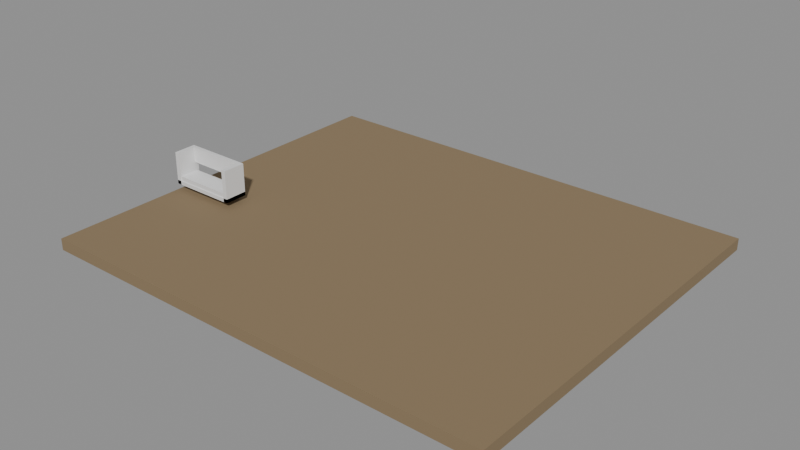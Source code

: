 # Source: e0243_after.blend  (saved by Blender 5.2.44; exported with 4.5.12 LTS)
import bpy
from mathutils import Matrix  # noqa: F401  (used for matrix-valued properties, if any)

bpy.ops.wm.read_factory_settings(use_empty=True)
scene = bpy.context.scene
scene.name = 'Scene'

# ---- materials (node trees are filled in below, after node groups)
mat_cesped = bpy.data.materials.new('Cesped')
mat_madera = bpy.data.materials.new('Madera')

# ---- material node trees
mat_cesped.use_nodes = True; mat_cesped.node_tree.nodes.clear()
_N = mat_cesped.node_tree.nodes; _L = mat_cesped.node_tree.links
n0 = _N.new('ShaderNodeBsdfPrincipled'); n0.name = 'Principled BSDF'; n0.location = (-200, 100)
n0.inputs[0].default_value = (0.25, 0.18, 0.1, 1.0)
n0.inputs[2].default_value = 0.9
n0.inputs[3].default_value = 1.45
n0.inputs[10].default_value = 0.005
n1 = _N.new('ShaderNodeOutputMaterial'); n1.name = 'Material Output'; n1.location = (200, 100)
_L.new(n0.outputs[0], n1.inputs[0])
n1.is_active_output = True
mat_madera.use_nodes = True; mat_madera.node_tree.nodes.clear()
_N = mat_madera.node_tree.nodes; _L = mat_madera.node_tree.links
n0 = _N.new('ShaderNodeBsdfPrincipled'); n0.name = 'Principled BSDF'; n0.location = (-200, 100)
n0.inputs[3].default_value = 1.45
n0.inputs[10].default_value = 0.005
n1 = _N.new('ShaderNodeOutputMaterial'); n1.name = 'Material Output'; n1.location = (200, 100)
_L.new(n0.outputs[0], n1.inputs[0])
n1.is_active_output = True

# ---- meshes
me_parque_cesped_cuerpo_mesh = bpy.data.meshes.new('Parque_Cesped_Cuerpo_mesh')
me_parque_cesped_cuerpo_mesh.from_pydata([(0.0, 0.0, 0.0), (12.0, 0.0, 0.0), (12.0, 10.0, 0.0), (0.0, 10.0, 0.0), (0.0, 0.0, 0.3), (12.0, 0.0, 0.3), (12.0, 10.0, 0.3), (0.0, 10.0, 0.3)], [], [(0, 1, 2, 3), (4, 5, 6, 7), (0, 1, 5, 4), (1, 2, 6, 5), (2, 3, 7, 6), (3, 0, 4, 7)])
me_parque_cesped_cuerpo_mesh.materials.append(mat_cesped)
me_parque_cesped_cuerpo_mesh.update()
me_banco_parque_base_mesh = bpy.data.meshes.new('Banco_Parque_Base_mesh')
me_banco_parque_base_mesh.from_pydata([(0.0, 0.0, 0.0), (1.8, 0.0, 0.0), (1.8, 0.6, 0.0), (0.0, 0.6, 0.0), (0.0, 0.0, 0.1), (1.8, 0.0, 0.1), (1.8, 0.6, 0.1), (0.0, 0.6, 0.1)], [], [(0, 1, 2, 3), (4, 5, 6, 7), (0, 1, 5, 4), (1, 2, 6, 5), (2, 3, 7, 6), (3, 0, 4, 7)])
me_banco_parque_base_mesh.materials.append(mat_madera)
me_banco_parque_base_mesh.update()
me_banco_parque_cojin_mesh = bpy.data.meshes.new('Banco_Parque_Cojin_mesh')
me_banco_parque_cojin_mesh.from_pydata([(0.0, 0.0, 0.0), (1.72, 0.0, 0.0), (1.72, 0.52, 0.0), (0.0, 0.52, 0.0), (0.0, 0.0, 0.12), (1.72, 0.0, 0.12), (1.72, 0.52, 0.12), (0.0, 0.52, 0.12)], [], [(0, 1, 2, 3), (4, 5, 6, 7), (0, 1, 5, 4), (1, 2, 6, 5), (2, 3, 7, 6), (3, 0, 4, 7)])
me_banco_parque_cojin_mesh.materials.append(mat_madera)
me_banco_parque_cojin_mesh.update()
me_banco_parque_respaldo_mesh = bpy.data.meshes.new('Banco_Parque_Respaldo_mesh')
me_banco_parque_respaldo_mesh.from_pydata([(0.0, 0.0, 0.0), (1.56, 0.0, 0.0), (1.56, 0.1, 0.0), (0.0, 0.1, 0.0), (0.0, 0.0, 0.4), (1.56, 0.0, 0.4), (1.56, 0.1, 0.4), (0.0, 0.1, 0.4)], [], [(0, 1, 2, 3), (4, 5, 6, 7), (0, 1, 5, 4), (1, 2, 6, 5), (2, 3, 7, 6), (3, 0, 4, 7)])
me_banco_parque_respaldo_mesh.materials.append(mat_madera)
me_banco_parque_respaldo_mesh.update()
me_banco_parque_brazo_izq_mesh = bpy.data.meshes.new('Banco_Parque_Brazo_Izq_mesh')
me_banco_parque_brazo_izq_mesh.from_pydata([(0.0, 0.0, 0.0), (0.12, 0.0, 0.0), (0.12, 0.6, 0.0), (0.0, 0.6, 0.0), (0.0, 0.0, 0.85), (0.12, 0.0, 0.85), (0.12, 0.6, 0.85), (0.0, 0.6, 0.85)], [], [(0, 1, 2, 3), (4, 5, 6, 7), (0, 1, 5, 4), (1, 2, 6, 5), (2, 3, 7, 6), (3, 0, 4, 7)])
me_banco_parque_brazo_izq_mesh.materials.append(mat_madera)
me_banco_parque_brazo_izq_mesh.update()
me_banco_parque_brazo_der_mesh = bpy.data.meshes.new('Banco_Parque_Brazo_Der_mesh')
me_banco_parque_brazo_der_mesh.from_pydata([(0.0, 0.0, 0.0), (0.12, 0.0, 0.0), (0.12, 0.6, 0.0), (0.0, 0.6, 0.0), (0.0, 0.0, 0.85), (0.12, 0.0, 0.85), (0.12, 0.6, 0.85), (0.0, 0.6, 0.85)], [], [(0, 1, 2, 3), (4, 5, 6, 7), (0, 1, 5, 4), (1, 2, 6, 5), (2, 3, 7, 6), (3, 0, 4, 7)])
me_banco_parque_brazo_der_mesh.materials.append(mat_madera)
me_banco_parque_brazo_der_mesh.update()

# ---- objects
ob_parque_cesped = bpy.data.objects.new('Parque_Cesped', None)
ob_parque_cesped_cuerpo = bpy.data.objects.new('Parque_Cesped_Cuerpo', me_parque_cesped_cuerpo_mesh)
ob_banco_parque = bpy.data.objects.new('Banco_Parque', None)
ob_banco_parque_base = bpy.data.objects.new('Banco_Parque_Base', me_banco_parque_base_mesh)
ob_banco_parque_cojin = bpy.data.objects.new('Banco_Parque_Cojin', me_banco_parque_cojin_mesh)
ob_banco_parque_respaldo = bpy.data.objects.new('Banco_Parque_Respaldo', me_banco_parque_respaldo_mesh)
ob_banco_parque_brazo_izq = bpy.data.objects.new('Banco_Parque_Brazo_Izq', me_banco_parque_brazo_izq_mesh)
ob_banco_parque_brazo_der = bpy.data.objects.new('Banco_Parque_Brazo_Der', me_banco_parque_brazo_der_mesh)

# ---- transforms, parenting, visibility, modifiers, constraints
ob_parque_cesped.location = (0.0, 0.0, -0.3)
ob_parque_cesped.empty_display_type = 'ARROWS'
ob_parque_cesped_cuerpo.parent = ob_parque_cesped
ob_parque_cesped_cuerpo.location = (0.0, 0.0, 0.0)
ob_banco_parque.location = (0.0, 3.5, 0.15)
ob_banco_parque.empty_display_type = 'ARROWS'
ob_banco_parque_base.parent = ob_banco_parque
ob_banco_parque_base.location = (0.0, 0.0, 0.0)
ob_banco_parque_cojin.parent = ob_banco_parque
ob_banco_parque_cojin.location = (0.02, 0.02, 0.1)
ob_banco_parque_respaldo.parent = ob_banco_parque
ob_banco_parque_respaldo.location = (0.12, 0.5, 0.45)
ob_banco_parque_brazo_izq.parent = ob_banco_parque
ob_banco_parque_brazo_izq.location = (0.0, 0.0, 0.0)
ob_banco_parque_brazo_der.parent = ob_banco_parque
ob_banco_parque_brazo_der.location = (1.68, 0.0, 0.0)

# ---- collection membership
scene.collection.objects.link(ob_parque_cesped)
scene.collection.objects.link(ob_parque_cesped_cuerpo)
scene.collection.objects.link(ob_banco_parque)
scene.collection.objects.link(ob_banco_parque_base)
scene.collection.objects.link(ob_banco_parque_cojin)
scene.collection.objects.link(ob_banco_parque_respaldo)
scene.collection.objects.link(ob_banco_parque_brazo_izq)
scene.collection.objects.link(ob_banco_parque_brazo_der)

# ---- scene / render settings (as saved in the file)
scene.frame_start = 1; scene.frame_end = 250; scene.frame_set(1)
scene.render.engine = 'BLENDER_EEVEE_NEXT'
scene.render.bake_bias = 0.0
scene.render.bake_samples = 0
scene.render.compositor_device = 'GPU'
scene.eevee.use_volume_custom_range = False
scene.eevee.fast_gi_thickness_near = 0.1
scene.eevee.fast_gi_thickness_far = 0.0
scene.eevee.ray_tracing_options.screen_trace_thickness = 0.1
bpy.context.view_layer.update()

# ---- added for rendering (the .blend has no active camera and no usable light): camera, sun + grey world if the file has none
cam_auto = bpy.data.cameras.new('AutoCamera')
cam_auto.lens = 50.0
cam_auto.sensor_width = 36.0
cam_auto.clip_end = 1000.0
ob_auto_camera = bpy.data.objects.new('AutoCamera', cam_auto)
scene.collection.objects.link(ob_auto_camera)
ob_auto_camera.location = (20.5024, -12.4029, 11.9519)
ob_auto_camera.rotation_euler = (1.09748, -7.21219e-08, 0.694738)
scene.camera = ob_auto_camera
light_auto_sun = bpy.data.lights.new('AutoSun', 'SUN')
light_auto_sun.energy = 3.0
light_auto_sun.angle = 0.0523599
ob_auto_sun = bpy.data.objects.new('AutoSun', light_auto_sun)
scene.collection.objects.link(ob_auto_sun)
ob_auto_sun.rotation_euler = (0.872665, 0.174533, 0.523599)
if scene.world is None:
    world_auto = bpy.data.worlds.new('AutoWorld')
    world_auto.color = (0.3, 0.3, 0.3)
    scene.world = world_auto
bpy.context.view_layer.update()
